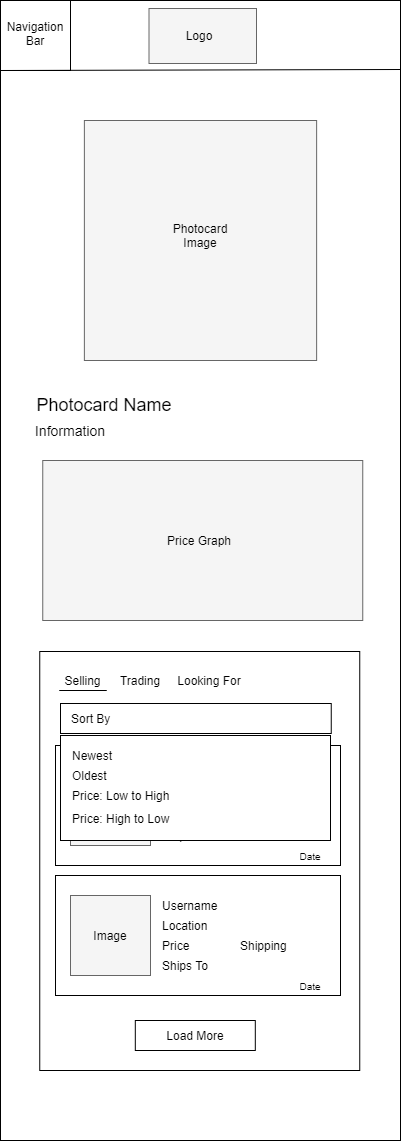

The diagram above was exported from draw.io. Its source (the exported page's mxGraphModel, read from the mxfile embedded in the PNG):
<mxGraphModel dx="1628" dy="1752" grid="1" gridSize="10" guides="1" tooltips="1" connect="1" arrows="1" fold="1" page="1" pageScale="1" pageWidth="850" pageHeight="1100" math="0" shadow="0">
  <root>
    <mxCell id="0" />
    <mxCell id="1" parent="0" />
    <mxCell id="2" value="" style="rounded=0;whiteSpace=wrap;html=1;" vertex="1" parent="1">
      <mxGeometry x="1680" y="120" width="400" height="1140" as="geometry" />
    </mxCell>
    <mxCell id="3" value="" style="rounded=0;whiteSpace=wrap;html=1;strokeColor=#666666;fillColor=#f5f5f5;fontColor=#333333;" vertex="1" parent="1">
      <mxGeometry x="1828.5" y="128" width="107.5" height="55" as="geometry" />
    </mxCell>
    <mxCell id="4" value="Logo" style="text;html=1;strokeColor=none;fillColor=none;align=center;verticalAlign=middle;whiteSpace=wrap;rounded=0;" vertex="1" parent="1">
      <mxGeometry x="1859.25" y="145" width="40" height="20" as="geometry" />
    </mxCell>
    <mxCell id="5" value="" style="whiteSpace=wrap;html=1;aspect=fixed;strokeColor=#000000;" vertex="1" parent="1">
      <mxGeometry x="1680" y="120" width="70" height="70" as="geometry" />
    </mxCell>
    <mxCell id="6" value="Navigation&lt;br&gt;Bar" style="text;html=1;strokeColor=none;fillColor=none;align=center;verticalAlign=middle;whiteSpace=wrap;rounded=0;" vertex="1" parent="1">
      <mxGeometry x="1695" y="143" width="40" height="20" as="geometry" />
    </mxCell>
    <mxCell id="7" value="" style="endArrow=none;html=1;exitX=0;exitY=1;exitDx=0;exitDy=0;" edge="1" source="5" parent="1">
      <mxGeometry width="50" height="50" relative="1" as="geometry">
        <mxPoint x="1940" y="210" as="sourcePoint" />
        <mxPoint x="2080" y="188.99999999999977" as="targetPoint" />
      </mxGeometry>
    </mxCell>
    <mxCell id="8" value="" style="rounded=0;whiteSpace=wrap;html=1;fillColor=#f5f5f5;strokeColor=#666666;fontColor=#333333;" vertex="1" parent="1">
      <mxGeometry x="1763.88" y="240" width="232.25" height="240" as="geometry" />
    </mxCell>
    <mxCell id="9" value="Photocard&lt;br&gt;Image" style="text;html=1;strokeColor=none;fillColor=none;align=center;verticalAlign=middle;whiteSpace=wrap;rounded=0;" vertex="1" parent="1">
      <mxGeometry x="1850" y="330" width="60" height="50" as="geometry" />
    </mxCell>
    <mxCell id="10" value="&lt;font style=&quot;font-size: 18px&quot;&gt;Photocard Name&lt;/font&gt;" style="text;html=1;strokeColor=none;fillColor=none;align=center;verticalAlign=middle;whiteSpace=wrap;rounded=0;" vertex="1" parent="1">
      <mxGeometry x="1709.25" y="500" width="150" height="50" as="geometry" />
    </mxCell>
    <mxCell id="11" value="&lt;font style=&quot;font-size: 14px&quot;&gt;Information&lt;/font&gt;" style="text;html=1;strokeColor=none;fillColor=none;align=center;verticalAlign=middle;whiteSpace=wrap;rounded=0;" vertex="1" parent="1">
      <mxGeometry x="1700" y="535" width="100" height="30" as="geometry" />
    </mxCell>
    <mxCell id="12" value="" style="rounded=0;whiteSpace=wrap;html=1;fillColor=#f5f5f5;strokeColor=#666666;fontColor=#333333;" vertex="1" parent="1">
      <mxGeometry x="1722.25" y="580" width="320" height="160" as="geometry" />
    </mxCell>
    <mxCell id="13" value="Price Graph" style="text;html=1;strokeColor=none;fillColor=none;align=center;verticalAlign=middle;whiteSpace=wrap;rounded=0;" vertex="1" parent="1">
      <mxGeometry x="1840.37" y="635" width="77.75" height="50" as="geometry" />
    </mxCell>
    <mxCell id="14" value="" style="rounded=0;whiteSpace=wrap;html=1;arcSize=7;" vertex="1" parent="1">
      <mxGeometry x="1719.25" y="771" width="320" height="419" as="geometry" />
    </mxCell>
    <mxCell id="15" value="Selling" style="text;html=1;strokeColor=none;fillColor=none;align=center;verticalAlign=middle;whiteSpace=wrap;rounded=0;" vertex="1" parent="1">
      <mxGeometry x="1735" y="790" width="55" height="20" as="geometry" />
    </mxCell>
    <mxCell id="16" value="" style="rounded=0;whiteSpace=wrap;html=1;" vertex="1" parent="1">
      <mxGeometry x="1735" y="865" width="285" height="120" as="geometry" />
    </mxCell>
    <mxCell id="17" value="" style="endArrow=none;html=1;" edge="1" parent="1">
      <mxGeometry width="50" height="50" relative="1" as="geometry">
        <mxPoint x="1738.75" y="810" as="sourcePoint" />
        <mxPoint x="1786.25" y="810" as="targetPoint" />
      </mxGeometry>
    </mxCell>
    <mxCell id="18" value="" style="rounded=0;whiteSpace=wrap;html=1;fillColor=#f5f5f5;strokeColor=#666666;fontColor=#333333;" vertex="1" parent="1">
      <mxGeometry x="1750" y="885" width="80" height="80" as="geometry" />
    </mxCell>
    <mxCell id="19" value="Image" style="text;html=1;strokeColor=none;fillColor=none;align=center;verticalAlign=middle;whiteSpace=wrap;rounded=0;" vertex="1" parent="1">
      <mxGeometry x="1765" y="915" width="50" height="20" as="geometry" />
    </mxCell>
    <mxCell id="20" value="Username" style="text;html=1;strokeColor=none;fillColor=none;align=left;verticalAlign=middle;whiteSpace=wrap;rounded=0;" vertex="1" parent="1">
      <mxGeometry x="1840" y="885" width="69.63" height="20" as="geometry" />
    </mxCell>
    <mxCell id="21" value="Location" style="text;html=1;strokeColor=none;fillColor=none;align=left;verticalAlign=middle;whiteSpace=wrap;rounded=0;" vertex="1" parent="1">
      <mxGeometry x="1840" y="905" width="69.63" height="20" as="geometry" />
    </mxCell>
    <mxCell id="22" value="Price" style="text;html=1;strokeColor=none;fillColor=none;align=left;verticalAlign=middle;whiteSpace=wrap;rounded=0;" vertex="1" parent="1">
      <mxGeometry x="1840" y="925" width="69.63" height="20" as="geometry" />
    </mxCell>
    <mxCell id="23" value="Shipping" style="text;html=1;strokeColor=none;fillColor=none;align=left;verticalAlign=middle;whiteSpace=wrap;rounded=0;" vertex="1" parent="1">
      <mxGeometry x="1918.12" y="925" width="69.63" height="20" as="geometry" />
    </mxCell>
    <mxCell id="24" value="&lt;font style=&quot;font-size: 10px&quot;&gt;Date&lt;/font&gt;" style="text;html=1;strokeColor=none;fillColor=none;align=center;verticalAlign=middle;whiteSpace=wrap;rounded=0;" vertex="1" parent="1">
      <mxGeometry x="1970" y="965" width="40" height="20" as="geometry" />
    </mxCell>
    <mxCell id="25" value="" style="rounded=0;whiteSpace=wrap;html=1;" vertex="1" parent="1">
      <mxGeometry x="1735" y="995" width="285" height="120" as="geometry" />
    </mxCell>
    <mxCell id="26" value="" style="rounded=0;whiteSpace=wrap;html=1;fillColor=#f5f5f5;strokeColor=#666666;fontColor=#333333;" vertex="1" parent="1">
      <mxGeometry x="1750" y="1015" width="80" height="80" as="geometry" />
    </mxCell>
    <mxCell id="27" value="Image" style="text;html=1;strokeColor=none;fillColor=none;align=center;verticalAlign=middle;whiteSpace=wrap;rounded=0;" vertex="1" parent="1">
      <mxGeometry x="1765" y="1045" width="50" height="20" as="geometry" />
    </mxCell>
    <mxCell id="28" value="Username" style="text;html=1;strokeColor=none;fillColor=none;align=left;verticalAlign=middle;whiteSpace=wrap;rounded=0;" vertex="1" parent="1">
      <mxGeometry x="1840" y="1015" width="69.63" height="20" as="geometry" />
    </mxCell>
    <mxCell id="29" value="Location" style="text;html=1;strokeColor=none;fillColor=none;align=left;verticalAlign=middle;whiteSpace=wrap;rounded=0;" vertex="1" parent="1">
      <mxGeometry x="1840" y="1035" width="69.63" height="20" as="geometry" />
    </mxCell>
    <mxCell id="30" value="Price" style="text;html=1;strokeColor=none;fillColor=none;align=left;verticalAlign=middle;whiteSpace=wrap;rounded=0;" vertex="1" parent="1">
      <mxGeometry x="1840" y="1055" width="69.63" height="20" as="geometry" />
    </mxCell>
    <mxCell id="31" value="Shipping" style="text;html=1;strokeColor=none;fillColor=none;align=left;verticalAlign=middle;whiteSpace=wrap;rounded=0;" vertex="1" parent="1">
      <mxGeometry x="1918.12" y="1055" width="69.63" height="20" as="geometry" />
    </mxCell>
    <mxCell id="32" value="&lt;font style=&quot;font-size: 10px&quot;&gt;Date&lt;/font&gt;" style="text;html=1;strokeColor=none;fillColor=none;align=center;verticalAlign=middle;whiteSpace=wrap;rounded=0;" vertex="1" parent="1">
      <mxGeometry x="1970" y="1095" width="40" height="20" as="geometry" />
    </mxCell>
    <mxCell id="33" value="" style="rounded=0;whiteSpace=wrap;html=1;" vertex="1" parent="1">
      <mxGeometry x="1740" y="823" width="270.75" height="30" as="geometry" />
    </mxCell>
    <mxCell id="34" value="Sort By" style="text;html=1;strokeColor=none;fillColor=none;align=left;verticalAlign=middle;whiteSpace=wrap;rounded=0;" vertex="1" parent="1">
      <mxGeometry x="1749" y="828" width="100" height="20" as="geometry" />
    </mxCell>
    <mxCell id="35" value="Load More" style="rounded=0;whiteSpace=wrap;html=1;" vertex="1" parent="1">
      <mxGeometry x="1814.81" y="1140" width="120" height="30" as="geometry" />
    </mxCell>
    <mxCell id="36" value="Trading" style="text;html=1;strokeColor=none;fillColor=none;align=center;verticalAlign=middle;whiteSpace=wrap;rounded=0;" vertex="1" parent="1">
      <mxGeometry x="1800" y="790" width="40" height="20" as="geometry" />
    </mxCell>
    <mxCell id="37" value="Looking For" style="text;html=1;strokeColor=none;fillColor=none;align=center;verticalAlign=middle;whiteSpace=wrap;rounded=0;" vertex="1" parent="1">
      <mxGeometry x="1850" y="790" width="77.75" height="20" as="geometry" />
    </mxCell>
    <mxCell id="38" value="Ships To&amp;nbsp;" style="text;html=1;strokeColor=none;fillColor=none;align=left;verticalAlign=middle;whiteSpace=wrap;rounded=0;" vertex="1" parent="1">
      <mxGeometry x="1840" y="945" width="60" height="20" as="geometry" />
    </mxCell>
    <mxCell id="39" value="Ships To&amp;nbsp;" style="text;html=1;strokeColor=none;fillColor=none;align=left;verticalAlign=middle;whiteSpace=wrap;rounded=0;" vertex="1" parent="1">
      <mxGeometry x="1840.37" y="1075" width="60" height="20" as="geometry" />
    </mxCell>
    <mxCell id="40" value="" style="rounded=0;whiteSpace=wrap;html=1;" vertex="1" parent="1">
      <mxGeometry x="1740" y="855" width="270" height="105" as="geometry" />
    </mxCell>
    <mxCell id="41" value="Newest" style="text;html=1;strokeColor=none;fillColor=none;align=left;verticalAlign=middle;whiteSpace=wrap;rounded=0;" vertex="1" parent="1">
      <mxGeometry x="1750" y="865" width="90" height="20" as="geometry" />
    </mxCell>
    <mxCell id="42" value="Oldest" style="text;html=1;strokeColor=none;fillColor=none;align=left;verticalAlign=middle;whiteSpace=wrap;rounded=0;" vertex="1" parent="1">
      <mxGeometry x="1750.37" y="885" width="90" height="20" as="geometry" />
    </mxCell>
    <mxCell id="43" value="Price: Low to High" style="text;html=1;strokeColor=none;fillColor=none;align=left;verticalAlign=middle;whiteSpace=wrap;rounded=0;" vertex="1" parent="1">
      <mxGeometry x="1750" y="905" width="120" height="20" as="geometry" />
    </mxCell>
    <mxCell id="44" value="Price: High to Low" style="text;html=1;strokeColor=none;fillColor=none;align=left;verticalAlign=middle;whiteSpace=wrap;rounded=0;" vertex="1" parent="1">
      <mxGeometry x="1750.37" y="927.5" width="120" height="20" as="geometry" />
    </mxCell>
  </root>
</mxGraphModel>